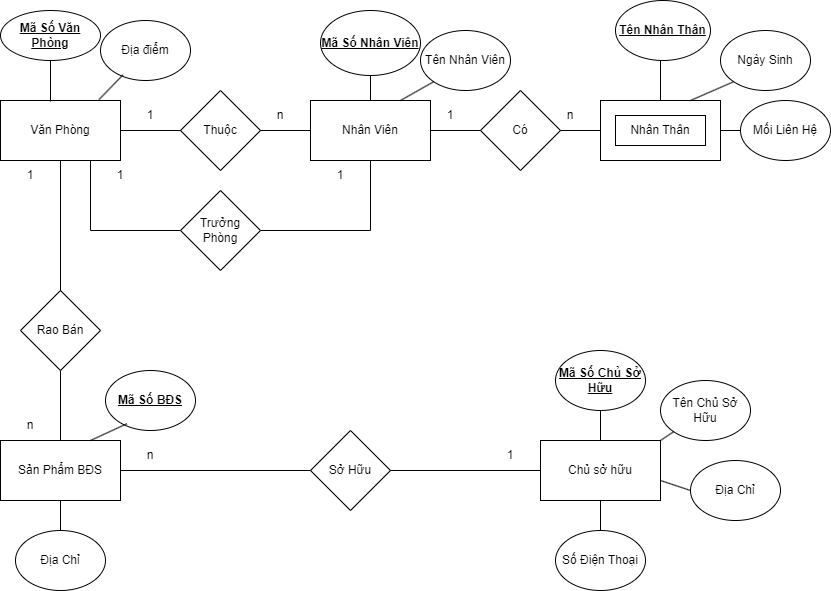

The diagram above was exported from draw.io. Its source (the exported page's mxGraphModel, read from the mxfile embedded in the PNG):
<mxGraphModel dx="2140" dy="1622" grid="1" gridSize="10" guides="1" tooltips="1" connect="1" arrows="1" fold="1" page="1" pageScale="1" pageWidth="850" pageHeight="1100" math="0" shadow="0">
  <root>
    <mxCell id="0" />
    <mxCell id="1" parent="0" />
    <mxCell id="NjSx0YxmvgouXyziD684-1" value="Văn Phòng" style="rounded=0;whiteSpace=wrap;html=1;" parent="1" vertex="1">
      <mxGeometry x="-840" y="-790" width="120" height="60" as="geometry" />
    </mxCell>
    <mxCell id="NjSx0YxmvgouXyziD684-2" value="&lt;b&gt;&lt;u&gt;Mã Số Văn Phòng&lt;/u&gt;&lt;/b&gt;" style="ellipse;whiteSpace=wrap;html=1;" parent="1" vertex="1">
      <mxGeometry x="-840" y="-880" width="100" height="50" as="geometry" />
    </mxCell>
    <mxCell id="NjSx0YxmvgouXyziD684-3" value="Địa điểm" style="ellipse;whiteSpace=wrap;html=1;" parent="1" vertex="1">
      <mxGeometry x="-740" y="-870" width="90" height="60" as="geometry" />
    </mxCell>
    <mxCell id="NjSx0YxmvgouXyziD684-4" value="" style="endArrow=none;html=1;rounded=0;entryX=0.5;entryY=1;entryDx=0;entryDy=0;" parent="1" target="NjSx0YxmvgouXyziD684-2" edge="1">
      <mxGeometry width="50" height="50" relative="1" as="geometry">
        <mxPoint x="-790" y="-789" as="sourcePoint" />
        <mxPoint x="-490" y="-880" as="targetPoint" />
      </mxGeometry>
    </mxCell>
    <mxCell id="NjSx0YxmvgouXyziD684-6" value="" style="endArrow=none;html=1;rounded=0;entryX=0.82;entryY=-0.013;entryDx=0;entryDy=0;entryPerimeter=0;exitX=0.249;exitY=0.907;exitDx=0;exitDy=0;exitPerimeter=0;" parent="1" source="NjSx0YxmvgouXyziD684-3" target="NjSx0YxmvgouXyziD684-1" edge="1">
      <mxGeometry width="50" height="50" relative="1" as="geometry">
        <mxPoint x="-710" y="-810" as="sourcePoint" />
        <mxPoint x="-490" y="-880" as="targetPoint" />
      </mxGeometry>
    </mxCell>
    <mxCell id="NjSx0YxmvgouXyziD684-7" value="Nhân Viên" style="rounded=0;whiteSpace=wrap;html=1;" parent="1" vertex="1">
      <mxGeometry x="-530" y="-790" width="120" height="60" as="geometry" />
    </mxCell>
    <mxCell id="NjSx0YxmvgouXyziD684-8" value="&lt;b&gt;&lt;u&gt;Mã Số Nhân Viên&lt;/u&gt;&lt;/b&gt;" style="ellipse;whiteSpace=wrap;html=1;" parent="1" vertex="1">
      <mxGeometry x="-520" y="-880" width="100" height="65" as="geometry" />
    </mxCell>
    <mxCell id="NjSx0YxmvgouXyziD684-9" value="Tên Nhân Viên" style="ellipse;whiteSpace=wrap;html=1;" parent="1" vertex="1">
      <mxGeometry x="-420" y="-860" width="90" height="60" as="geometry" />
    </mxCell>
    <mxCell id="NjSx0YxmvgouXyziD684-10" value="" style="endArrow=none;html=1;rounded=0;entryX=0.5;entryY=1;entryDx=0;entryDy=0;exitX=0.5;exitY=0;exitDx=0;exitDy=0;" parent="1" source="NjSx0YxmvgouXyziD684-7" target="NjSx0YxmvgouXyziD684-8" edge="1">
      <mxGeometry width="50" height="50" relative="1" as="geometry">
        <mxPoint x="-540" y="-730" as="sourcePoint" />
        <mxPoint x="-490" y="-780" as="targetPoint" />
      </mxGeometry>
    </mxCell>
    <mxCell id="NjSx0YxmvgouXyziD684-11" value="" style="endArrow=none;html=1;rounded=0;entryX=0;entryY=1;entryDx=0;entryDy=0;exitX=0.75;exitY=0;exitDx=0;exitDy=0;" parent="1" source="NjSx0YxmvgouXyziD684-7" target="NjSx0YxmvgouXyziD684-9" edge="1">
      <mxGeometry width="50" height="50" relative="1" as="geometry">
        <mxPoint x="-540" y="-730" as="sourcePoint" />
        <mxPoint x="-490" y="-780" as="targetPoint" />
      </mxGeometry>
    </mxCell>
    <mxCell id="NjSx0YxmvgouXyziD684-12" value="Thuộc" style="rhombus;whiteSpace=wrap;html=1;" parent="1" vertex="1">
      <mxGeometry x="-660" y="-800" width="80" height="80" as="geometry" />
    </mxCell>
    <mxCell id="NjSx0YxmvgouXyziD684-13" value="" style="endArrow=none;html=1;rounded=0;exitX=1;exitY=0.5;exitDx=0;exitDy=0;entryX=0;entryY=0.5;entryDx=0;entryDy=0;" parent="1" source="NjSx0YxmvgouXyziD684-12" target="NjSx0YxmvgouXyziD684-7" edge="1">
      <mxGeometry width="50" height="50" relative="1" as="geometry">
        <mxPoint x="-540" y="-730" as="sourcePoint" />
        <mxPoint x="-490" y="-780" as="targetPoint" />
      </mxGeometry>
    </mxCell>
    <mxCell id="NjSx0YxmvgouXyziD684-14" value="" style="endArrow=none;html=1;rounded=0;exitX=1;exitY=0.5;exitDx=0;exitDy=0;" parent="1" source="NjSx0YxmvgouXyziD684-1" target="NjSx0YxmvgouXyziD684-12" edge="1">
      <mxGeometry width="50" height="50" relative="1" as="geometry">
        <mxPoint x="-540" y="-730" as="sourcePoint" />
        <mxPoint x="-490" y="-780" as="targetPoint" />
      </mxGeometry>
    </mxCell>
    <mxCell id="NjSx0YxmvgouXyziD684-15" value="1" style="text;html=1;strokeColor=none;fillColor=none;align=center;verticalAlign=middle;whiteSpace=wrap;rounded=0;" parent="1" vertex="1">
      <mxGeometry x="-720" y="-790" width="60" height="30" as="geometry" />
    </mxCell>
    <mxCell id="NjSx0YxmvgouXyziD684-16" value="n" style="text;html=1;strokeColor=none;fillColor=none;align=center;verticalAlign=middle;whiteSpace=wrap;rounded=0;" parent="1" vertex="1">
      <mxGeometry x="-590" y="-790" width="60" height="30" as="geometry" />
    </mxCell>
    <mxCell id="NjSx0YxmvgouXyziD684-17" value="Trưởng Phòng" style="rhombus;whiteSpace=wrap;html=1;" parent="1" vertex="1">
      <mxGeometry x="-660" y="-700" width="80" height="80" as="geometry" />
    </mxCell>
    <mxCell id="NjSx0YxmvgouXyziD684-18" value="" style="endArrow=none;html=1;rounded=0;exitX=1;exitY=0.5;exitDx=0;exitDy=0;entryX=0.5;entryY=1;entryDx=0;entryDy=0;" parent="1" source="NjSx0YxmvgouXyziD684-17" target="NjSx0YxmvgouXyziD684-7" edge="1">
      <mxGeometry width="50" height="50" relative="1" as="geometry">
        <mxPoint x="-540" y="-730" as="sourcePoint" />
        <mxPoint x="-490" y="-780" as="targetPoint" />
        <Array as="points">
          <mxPoint x="-470" y="-660" />
        </Array>
      </mxGeometry>
    </mxCell>
    <mxCell id="NjSx0YxmvgouXyziD684-19" value="" style="endArrow=none;html=1;rounded=0;exitX=0;exitY=0.5;exitDx=0;exitDy=0;entryX=0.75;entryY=1;entryDx=0;entryDy=0;" parent="1" source="NjSx0YxmvgouXyziD684-17" target="NjSx0YxmvgouXyziD684-1" edge="1">
      <mxGeometry width="50" height="50" relative="1" as="geometry">
        <mxPoint x="-540" y="-730" as="sourcePoint" />
        <mxPoint x="-490" y="-780" as="targetPoint" />
        <Array as="points">
          <mxPoint x="-750" y="-660" />
        </Array>
      </mxGeometry>
    </mxCell>
    <mxCell id="NjSx0YxmvgouXyziD684-20" value="1" style="text;html=1;strokeColor=none;fillColor=none;align=center;verticalAlign=middle;whiteSpace=wrap;rounded=0;" parent="1" vertex="1">
      <mxGeometry x="-530" y="-730" width="60" height="30" as="geometry" />
    </mxCell>
    <mxCell id="NjSx0YxmvgouXyziD684-21" value="1" style="text;html=1;strokeColor=none;fillColor=none;align=center;verticalAlign=middle;whiteSpace=wrap;rounded=0;" parent="1" vertex="1">
      <mxGeometry x="-750" y="-730" width="60" height="30" as="geometry" />
    </mxCell>
    <mxCell id="NjSx0YxmvgouXyziD684-22" value="" style="rounded=0;whiteSpace=wrap;html=1;" parent="1" vertex="1">
      <mxGeometry x="-240" y="-790" width="120" height="60" as="geometry" />
    </mxCell>
    <mxCell id="NjSx0YxmvgouXyziD684-23" value="&lt;b&gt;&lt;u&gt;Tên Nhân Thân&lt;/u&gt;&lt;/b&gt;" style="ellipse;whiteSpace=wrap;html=1;" parent="1" vertex="1">
      <mxGeometry x="-225" y="-890" width="95" height="60" as="geometry" />
    </mxCell>
    <mxCell id="NjSx0YxmvgouXyziD684-24" value="Ngày Sinh" style="ellipse;whiteSpace=wrap;html=1;" parent="1" vertex="1">
      <mxGeometry x="-120" y="-860" width="90" height="60" as="geometry" />
    </mxCell>
    <mxCell id="NjSx0YxmvgouXyziD684-25" value="Mối Liên Hệ" style="ellipse;whiteSpace=wrap;html=1;" parent="1" vertex="1">
      <mxGeometry x="-100" y="-790" width="90" height="60" as="geometry" />
    </mxCell>
    <mxCell id="NjSx0YxmvgouXyziD684-26" value="" style="endArrow=none;html=1;rounded=0;entryX=0.5;entryY=0;entryDx=0;entryDy=0;" parent="1" target="NjSx0YxmvgouXyziD684-22" edge="1">
      <mxGeometry width="50" height="50" relative="1" as="geometry">
        <mxPoint x="-180" y="-830" as="sourcePoint" />
        <mxPoint x="-490" y="-680" as="targetPoint" />
      </mxGeometry>
    </mxCell>
    <mxCell id="NjSx0YxmvgouXyziD684-27" value="" style="endArrow=none;html=1;rounded=0;exitX=0.75;exitY=0;exitDx=0;exitDy=0;entryX=0;entryY=1;entryDx=0;entryDy=0;" parent="1" source="NjSx0YxmvgouXyziD684-22" target="NjSx0YxmvgouXyziD684-24" edge="1">
      <mxGeometry width="50" height="50" relative="1" as="geometry">
        <mxPoint x="-540" y="-630" as="sourcePoint" />
        <mxPoint x="-490" y="-680" as="targetPoint" />
      </mxGeometry>
    </mxCell>
    <mxCell id="NjSx0YxmvgouXyziD684-28" value="" style="endArrow=none;html=1;rounded=0;entryX=1;entryY=0.5;entryDx=0;entryDy=0;exitX=0;exitY=0.5;exitDx=0;exitDy=0;" parent="1" source="NjSx0YxmvgouXyziD684-25" target="NjSx0YxmvgouXyziD684-22" edge="1">
      <mxGeometry width="50" height="50" relative="1" as="geometry">
        <mxPoint x="-540" y="-630" as="sourcePoint" />
        <mxPoint x="-490" y="-680" as="targetPoint" />
      </mxGeometry>
    </mxCell>
    <mxCell id="NjSx0YxmvgouXyziD684-29" value="Có" style="rhombus;whiteSpace=wrap;html=1;" parent="1" vertex="1">
      <mxGeometry x="-360" y="-800" width="80" height="80" as="geometry" />
    </mxCell>
    <mxCell id="NjSx0YxmvgouXyziD684-30" value="" style="endArrow=none;html=1;rounded=0;entryX=1;entryY=0.5;entryDx=0;entryDy=0;" parent="1" source="NjSx0YxmvgouXyziD684-29" target="NjSx0YxmvgouXyziD684-7" edge="1">
      <mxGeometry width="50" height="50" relative="1" as="geometry">
        <mxPoint x="-540" y="-630" as="sourcePoint" />
        <mxPoint x="-490" y="-680" as="targetPoint" />
      </mxGeometry>
    </mxCell>
    <mxCell id="NjSx0YxmvgouXyziD684-31" value="" style="endArrow=none;html=1;rounded=0;entryX=0;entryY=0.5;entryDx=0;entryDy=0;exitX=1;exitY=0.5;exitDx=0;exitDy=0;" parent="1" source="NjSx0YxmvgouXyziD684-29" target="NjSx0YxmvgouXyziD684-22" edge="1">
      <mxGeometry width="50" height="50" relative="1" as="geometry">
        <mxPoint x="-540" y="-630" as="sourcePoint" />
        <mxPoint x="-490" y="-680" as="targetPoint" />
      </mxGeometry>
    </mxCell>
    <mxCell id="NjSx0YxmvgouXyziD684-32" value="1" style="text;html=1;strokeColor=none;fillColor=none;align=center;verticalAlign=middle;whiteSpace=wrap;rounded=0;" parent="1" vertex="1">
      <mxGeometry x="-420" y="-790" width="60" height="30" as="geometry" />
    </mxCell>
    <mxCell id="NjSx0YxmvgouXyziD684-33" value="n" style="text;html=1;strokeColor=none;fillColor=none;align=center;verticalAlign=middle;whiteSpace=wrap;rounded=0;" parent="1" vertex="1">
      <mxGeometry x="-300" y="-790" width="60" height="30" as="geometry" />
    </mxCell>
    <mxCell id="NjSx0YxmvgouXyziD684-34" value="Sản Phẩm BĐS" style="rounded=0;whiteSpace=wrap;html=1;" parent="1" vertex="1">
      <mxGeometry x="-840" y="-450" width="120" height="60" as="geometry" />
    </mxCell>
    <mxCell id="NjSx0YxmvgouXyziD684-35" value="Địa Chỉ" style="ellipse;whiteSpace=wrap;html=1;" parent="1" vertex="1">
      <mxGeometry x="-825" y="-360" width="90" height="60" as="geometry" />
    </mxCell>
    <mxCell id="NjSx0YxmvgouXyziD684-36" value="&lt;b&gt;&lt;u&gt;Mã Số BĐS&lt;/u&gt;&lt;/b&gt;" style="ellipse;whiteSpace=wrap;html=1;" parent="1" vertex="1">
      <mxGeometry x="-735" y="-520" width="90" height="60" as="geometry" />
    </mxCell>
    <mxCell id="NjSx0YxmvgouXyziD684-37" value="" style="endArrow=none;html=1;rounded=0;exitX=0.75;exitY=0;exitDx=0;exitDy=0;entryX=0.238;entryY=0.887;entryDx=0;entryDy=0;entryPerimeter=0;" parent="1" source="NjSx0YxmvgouXyziD684-34" target="NjSx0YxmvgouXyziD684-36" edge="1">
      <mxGeometry width="50" height="50" relative="1" as="geometry">
        <mxPoint x="-540" y="-530" as="sourcePoint" />
        <mxPoint x="-490" y="-580" as="targetPoint" />
      </mxGeometry>
    </mxCell>
    <mxCell id="NjSx0YxmvgouXyziD684-38" value="" style="endArrow=none;html=1;rounded=0;exitX=0.5;exitY=0;exitDx=0;exitDy=0;entryX=0.5;entryY=1;entryDx=0;entryDy=0;" parent="1" source="NjSx0YxmvgouXyziD684-35" target="NjSx0YxmvgouXyziD684-34" edge="1">
      <mxGeometry width="50" height="50" relative="1" as="geometry">
        <mxPoint x="-540" y="-530" as="sourcePoint" />
        <mxPoint x="-490" y="-580" as="targetPoint" />
      </mxGeometry>
    </mxCell>
    <mxCell id="NjSx0YxmvgouXyziD684-39" value="Rao Bán" style="rhombus;whiteSpace=wrap;html=1;" parent="1" vertex="1">
      <mxGeometry x="-820" y="-600" width="80" height="80" as="geometry" />
    </mxCell>
    <mxCell id="NjSx0YxmvgouXyziD684-40" value="" style="endArrow=none;html=1;rounded=0;exitX=0.5;exitY=1;exitDx=0;exitDy=0;" parent="1" source="NjSx0YxmvgouXyziD684-1" target="NjSx0YxmvgouXyziD684-39" edge="1">
      <mxGeometry width="50" height="50" relative="1" as="geometry">
        <mxPoint x="-540" y="-530" as="sourcePoint" />
        <mxPoint x="-490" y="-580" as="targetPoint" />
      </mxGeometry>
    </mxCell>
    <mxCell id="NjSx0YxmvgouXyziD684-41" value="" style="endArrow=none;html=1;rounded=0;exitX=0.5;exitY=0;exitDx=0;exitDy=0;entryX=0.5;entryY=1;entryDx=0;entryDy=0;" parent="1" source="NjSx0YxmvgouXyziD684-34" target="NjSx0YxmvgouXyziD684-39" edge="1">
      <mxGeometry width="50" height="50" relative="1" as="geometry">
        <mxPoint x="-540" y="-530" as="sourcePoint" />
        <mxPoint x="-490" y="-580" as="targetPoint" />
      </mxGeometry>
    </mxCell>
    <mxCell id="NjSx0YxmvgouXyziD684-42" value="1" style="text;html=1;strokeColor=none;fillColor=none;align=center;verticalAlign=middle;whiteSpace=wrap;rounded=0;" parent="1" vertex="1">
      <mxGeometry x="-840" y="-730" width="60" height="30" as="geometry" />
    </mxCell>
    <mxCell id="NjSx0YxmvgouXyziD684-43" value="n" style="text;html=1;strokeColor=none;fillColor=none;align=center;verticalAlign=middle;whiteSpace=wrap;rounded=0;" parent="1" vertex="1">
      <mxGeometry x="-840" y="-480" width="60" height="30" as="geometry" />
    </mxCell>
    <mxCell id="NjSx0YxmvgouXyziD684-45" value="Chủ sở hữu" style="rounded=0;whiteSpace=wrap;html=1;" parent="1" vertex="1">
      <mxGeometry x="-300" y="-450" width="120" height="60" as="geometry" />
    </mxCell>
    <mxCell id="NjSx0YxmvgouXyziD684-46" value="&lt;b&gt;&lt;u&gt;Mã Số Chủ Sở Hữu&lt;/u&gt;&lt;/b&gt;" style="ellipse;whiteSpace=wrap;html=1;" parent="1" vertex="1">
      <mxGeometry x="-285" y="-540" width="90" height="60" as="geometry" />
    </mxCell>
    <mxCell id="NjSx0YxmvgouXyziD684-47" value="Tên Chủ Sở Hữu" style="ellipse;whiteSpace=wrap;html=1;" parent="1" vertex="1">
      <mxGeometry x="-180" y="-510" width="90" height="60" as="geometry" />
    </mxCell>
    <mxCell id="NjSx0YxmvgouXyziD684-49" value="Địa Chỉ" style="ellipse;whiteSpace=wrap;html=1;" parent="1" vertex="1">
      <mxGeometry x="-150" y="-430" width="90" height="60" as="geometry" />
    </mxCell>
    <mxCell id="NjSx0YxmvgouXyziD684-50" value="Số Điện Thoại" style="ellipse;whiteSpace=wrap;html=1;" parent="1" vertex="1">
      <mxGeometry x="-285" y="-360" width="90" height="60" as="geometry" />
    </mxCell>
    <mxCell id="NjSx0YxmvgouXyziD684-51" value="" style="endArrow=none;html=1;rounded=0;entryX=0.5;entryY=0;entryDx=0;entryDy=0;exitX=0.5;exitY=1;exitDx=0;exitDy=0;" parent="1" source="NjSx0YxmvgouXyziD684-46" target="NjSx0YxmvgouXyziD684-45" edge="1">
      <mxGeometry width="50" height="50" relative="1" as="geometry">
        <mxPoint x="-540" y="-530" as="sourcePoint" />
        <mxPoint x="-490" y="-580" as="targetPoint" />
      </mxGeometry>
    </mxCell>
    <mxCell id="NjSx0YxmvgouXyziD684-52" value="" style="endArrow=none;html=1;rounded=0;entryX=0;entryY=0.5;entryDx=0;entryDy=0;" parent="1" target="NjSx0YxmvgouXyziD684-49" edge="1">
      <mxGeometry width="50" height="50" relative="1" as="geometry">
        <mxPoint x="-180" y="-410" as="sourcePoint" />
        <mxPoint x="-490" y="-580" as="targetPoint" />
      </mxGeometry>
    </mxCell>
    <mxCell id="NjSx0YxmvgouXyziD684-53" value="" style="endArrow=none;html=1;rounded=0;exitX=0.5;exitY=1;exitDx=0;exitDy=0;entryX=0.5;entryY=0;entryDx=0;entryDy=0;" parent="1" source="NjSx0YxmvgouXyziD684-45" target="NjSx0YxmvgouXyziD684-50" edge="1">
      <mxGeometry width="50" height="50" relative="1" as="geometry">
        <mxPoint x="-430" y="-530" as="sourcePoint" />
        <mxPoint x="-380" y="-580" as="targetPoint" />
      </mxGeometry>
    </mxCell>
    <mxCell id="NjSx0YxmvgouXyziD684-54" value="" style="endArrow=none;html=1;rounded=0;entryX=0;entryY=1;entryDx=0;entryDy=0;exitX=1;exitY=0;exitDx=0;exitDy=0;" parent="1" source="NjSx0YxmvgouXyziD684-45" target="NjSx0YxmvgouXyziD684-47" edge="1">
      <mxGeometry width="50" height="50" relative="1" as="geometry">
        <mxPoint x="-430" y="-530" as="sourcePoint" />
        <mxPoint x="-380" y="-580" as="targetPoint" />
      </mxGeometry>
    </mxCell>
    <mxCell id="NjSx0YxmvgouXyziD684-56" value="Sở Hữu" style="rhombus;whiteSpace=wrap;html=1;" parent="1" vertex="1">
      <mxGeometry x="-530" y="-460" width="80" height="80" as="geometry" />
    </mxCell>
    <mxCell id="NjSx0YxmvgouXyziD684-57" value="" style="endArrow=none;html=1;rounded=0;exitX=1;exitY=0.5;exitDx=0;exitDy=0;entryX=0;entryY=0.5;entryDx=0;entryDy=0;" parent="1" source="NjSx0YxmvgouXyziD684-56" target="NjSx0YxmvgouXyziD684-45" edge="1">
      <mxGeometry width="50" height="50" relative="1" as="geometry">
        <mxPoint x="-430" y="-530" as="sourcePoint" />
        <mxPoint x="-380" y="-580" as="targetPoint" />
      </mxGeometry>
    </mxCell>
    <mxCell id="NjSx0YxmvgouXyziD684-58" value="" style="endArrow=none;html=1;rounded=0;exitX=1;exitY=0.5;exitDx=0;exitDy=0;entryX=0;entryY=0.5;entryDx=0;entryDy=0;" parent="1" source="NjSx0YxmvgouXyziD684-34" target="NjSx0YxmvgouXyziD684-56" edge="1">
      <mxGeometry width="50" height="50" relative="1" as="geometry">
        <mxPoint x="-430" y="-530" as="sourcePoint" />
        <mxPoint x="-380" y="-580" as="targetPoint" />
      </mxGeometry>
    </mxCell>
    <mxCell id="NjSx0YxmvgouXyziD684-59" value="n" style="text;html=1;strokeColor=none;fillColor=none;align=center;verticalAlign=middle;whiteSpace=wrap;rounded=0;" parent="1" vertex="1">
      <mxGeometry x="-720" y="-450" width="60" height="30" as="geometry" />
    </mxCell>
    <mxCell id="NjSx0YxmvgouXyziD684-60" value="1" style="text;html=1;strokeColor=none;fillColor=none;align=center;verticalAlign=middle;whiteSpace=wrap;rounded=0;" parent="1" vertex="1">
      <mxGeometry x="-360" y="-450" width="60" height="30" as="geometry" />
    </mxCell>
    <mxCell id="gc4P9LVnuoDQ8VPBm4d--1" value="Nhân Thân" style="rounded=0;whiteSpace=wrap;html=1;" vertex="1" parent="1">
      <mxGeometry x="-225" y="-775" width="90" height="30" as="geometry" />
    </mxCell>
  </root>
</mxGraphModel>